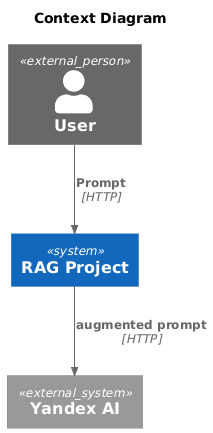

The diagram above was rendered by PlantUML. Its source (embedded in the PNG):
@startuml
!include https://raw.githubusercontent.com/plantuml-stdlib/C4-PlantUML/master/C4_Context.puml

Title "Context Diagram"

Person_Ext(user, "User")
System(rag_project, "RAG Project")
System_Ext(yandex_ia, "Yandex AI")

Rel(user, rag_project, "Prompt", "HTTP")
Rel(rag_project, yandex_ia, "augmented prompt", "HTTP")
@enduml